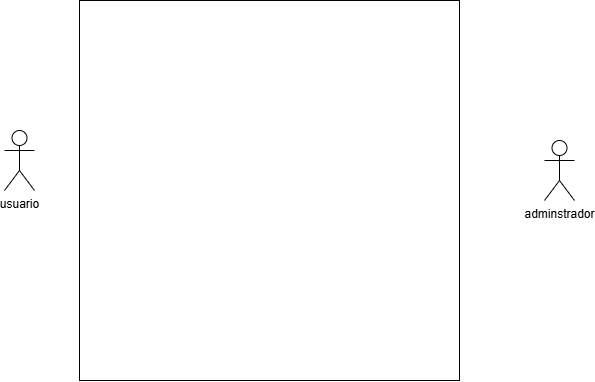

The diagram above was exported from draw.io. Its source (the exported page's mxGraphModel, read from the mxfile embedded in the PNG):
<mxGraphModel dx="905" dy="527" grid="1" gridSize="10" guides="1" tooltips="1" connect="1" arrows="1" fold="1" page="1" pageScale="1" pageWidth="850" pageHeight="1100" math="0" shadow="0">
  <root>
    <mxCell id="0" />
    <mxCell id="1" parent="0" />
    <mxCell id="czeYw3hgYPDq9f24-QTA-1" parent="1" style="whiteSpace=wrap;html=1;aspect=fixed;" value="" vertex="1">
      <mxGeometry height="380" width="380" x="235" y="350" as="geometry" />
    </mxCell>
    <mxCell id="czeYw3hgYPDq9f24-QTA-2" parent="1" style="shape=umlActor;verticalLabelPosition=bottom;verticalAlign=top;html=1;outlineConnect=0;" value="usuario" vertex="1">
      <mxGeometry height="60" width="30" x="160" y="480" as="geometry" />
    </mxCell>
    <mxCell id="czeYw3hgYPDq9f24-QTA-3" parent="1" style="shape=umlActor;verticalLabelPosition=bottom;verticalAlign=top;html=1;outlineConnect=0;" value="adminstrador" vertex="1">
      <mxGeometry height="60" width="30" x="700" y="490" as="geometry" />
    </mxCell>
  </root>
</mxGraphModel>